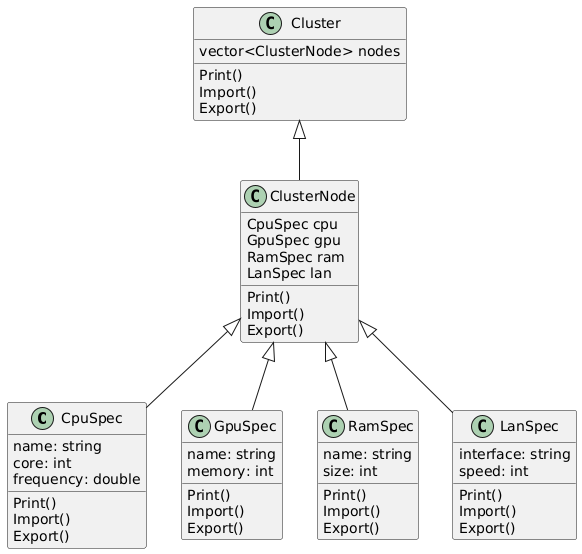

The diagram above was rendered by PlantUML. Its source (embedded in the PNG):
@startuml
class СpuSpec {
{field} name: string
{field} core: int
{field} frequency: double
{method} Print()
{method} Import()
{method} Export()
}
class GpuSpec {
{field} name: string
{field} memory: int
{method} Print()
{method} Import()
{method} Export()
}
class RamSpec {
{field} name: string
{field} size: int
{method} Print()
{method} Import()
{method} Export()
}
class LanSpec {
{field} interface: string
{field} speed: int
{method} Print()
{method} Import()
{method} Export()
}
class ClusterNode {
{field} CpuSpec cpu
{field} GpuSpec gpu
{field} RamSpec ram
{field} LanSpec lan
{method} Print()
{method} Import()
{method} Export()
}
class Cluster {
{field} vector<ClusterNode> nodes
{method} Print()
{method} Import()
{method} Export()
}
Cluster <|-- ClusterNode
ClusterNode <|-- СpuSpec
ClusterNode <|-- GpuSpec
ClusterNode <|-- RamSpec
ClusterNode <|-- LanSpec
@enduml